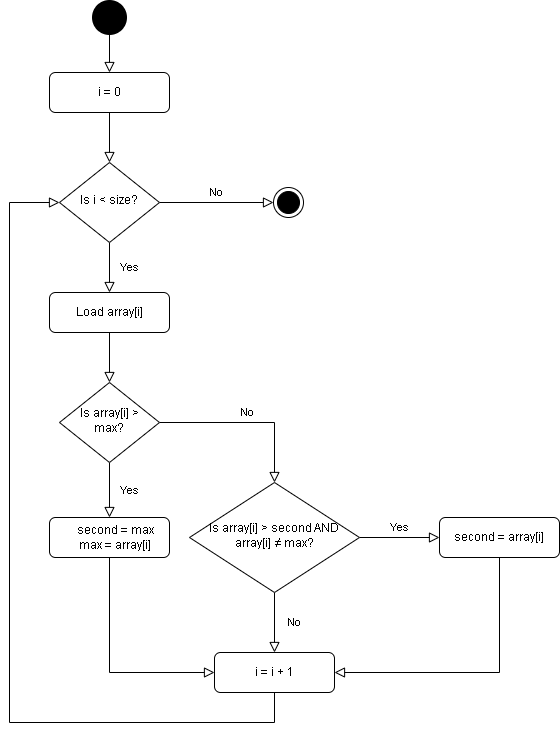

The diagram above was exported from draw.io. Its source (the exported page's mxGraphModel, read from the mxfile embedded in the PNG):
<mxGraphModel dx="872" dy="439" grid="1" gridSize="10" guides="1" tooltips="1" connect="1" arrows="1" fold="1" page="1" pageScale="1" pageWidth="827" pageHeight="1169" math="0" shadow="0">
  <root>
    <mxCell id="WIyWlLk6GJQsqaUBKTNV-0" />
    <mxCell id="WIyWlLk6GJQsqaUBKTNV-1" parent="WIyWlLk6GJQsqaUBKTNV-0" />
    <mxCell id="WIyWlLk6GJQsqaUBKTNV-2" value="" style="rounded=0;html=1;jettySize=auto;orthogonalLoop=1;fontSize=11;endArrow=block;endFill=0;endSize=8;strokeWidth=1;shadow=0;labelBackgroundColor=none;edgeStyle=orthogonalEdgeStyle;" parent="WIyWlLk6GJQsqaUBKTNV-1" source="WIyWlLk6GJQsqaUBKTNV-3" target="WIyWlLk6GJQsqaUBKTNV-6" edge="1">
      <mxGeometry relative="1" as="geometry" />
    </mxCell>
    <mxCell id="WIyWlLk6GJQsqaUBKTNV-3" value="i = 0" style="rounded=1;whiteSpace=wrap;html=1;fontSize=12;glass=0;strokeWidth=1;shadow=0;" parent="WIyWlLk6GJQsqaUBKTNV-1" vertex="1">
      <mxGeometry x="160" y="80" width="120" height="40" as="geometry" />
    </mxCell>
    <mxCell id="WIyWlLk6GJQsqaUBKTNV-4" value="Yes" style="rounded=0;html=1;jettySize=auto;orthogonalLoop=1;fontSize=11;endArrow=block;endFill=0;endSize=8;strokeWidth=1;shadow=0;labelBackgroundColor=none;edgeStyle=orthogonalEdgeStyle;" parent="WIyWlLk6GJQsqaUBKTNV-1" source="WIyWlLk6GJQsqaUBKTNV-6" target="o6VQ69U9ojBax7ZmKCPt-0" edge="1">
      <mxGeometry y="20" relative="1" as="geometry">
        <mxPoint as="offset" />
        <mxPoint x="220" y="290" as="targetPoint" />
      </mxGeometry>
    </mxCell>
    <mxCell id="WIyWlLk6GJQsqaUBKTNV-5" value="No" style="edgeStyle=orthogonalEdgeStyle;rounded=0;html=1;jettySize=auto;orthogonalLoop=1;fontSize=11;endArrow=block;endFill=0;endSize=8;strokeWidth=1;shadow=0;labelBackgroundColor=none;" parent="WIyWlLk6GJQsqaUBKTNV-1" source="WIyWlLk6GJQsqaUBKTNV-6" target="o6VQ69U9ojBax7ZmKCPt-15" edge="1">
      <mxGeometry y="10" relative="1" as="geometry">
        <mxPoint as="offset" />
        <mxPoint x="400" y="210" as="targetPoint" />
        <Array as="points" />
      </mxGeometry>
    </mxCell>
    <mxCell id="WIyWlLk6GJQsqaUBKTNV-6" value="Is i &amp;lt; size?" style="rhombus;whiteSpace=wrap;html=1;shadow=0;fontFamily=Helvetica;fontSize=12;align=center;strokeWidth=1;spacing=6;spacingTop=-4;" parent="WIyWlLk6GJQsqaUBKTNV-1" vertex="1">
      <mxGeometry x="170" y="170" width="100" height="80" as="geometry" />
    </mxCell>
    <mxCell id="o6VQ69U9ojBax7ZmKCPt-0" value="Load array[i]" style="rounded=1;whiteSpace=wrap;html=1;fontSize=12;glass=0;strokeWidth=1;shadow=0;" vertex="1" parent="WIyWlLk6GJQsqaUBKTNV-1">
      <mxGeometry x="160" y="300" width="120" height="40" as="geometry" />
    </mxCell>
    <mxCell id="o6VQ69U9ojBax7ZmKCPt-2" value="" style="rounded=0;html=1;jettySize=auto;orthogonalLoop=1;fontSize=11;endArrow=block;endFill=0;endSize=8;strokeWidth=1;shadow=0;labelBackgroundColor=none;edgeStyle=orthogonalEdgeStyle;" edge="1" parent="WIyWlLk6GJQsqaUBKTNV-1" target="o6VQ69U9ojBax7ZmKCPt-5" source="o6VQ69U9ojBax7ZmKCPt-0">
      <mxGeometry relative="1" as="geometry">
        <mxPoint x="220" y="340" as="sourcePoint" />
      </mxGeometry>
    </mxCell>
    <mxCell id="o6VQ69U9ojBax7ZmKCPt-3" value="Yes" style="rounded=0;html=1;jettySize=auto;orthogonalLoop=1;fontSize=11;endArrow=block;endFill=0;endSize=8;strokeWidth=1;shadow=0;labelBackgroundColor=none;edgeStyle=orthogonalEdgeStyle;entryX=0.5;entryY=0;entryDx=0;entryDy=0;" edge="1" parent="WIyWlLk6GJQsqaUBKTNV-1" source="o6VQ69U9ojBax7ZmKCPt-5" target="o6VQ69U9ojBax7ZmKCPt-11">
      <mxGeometry y="20" relative="1" as="geometry">
        <mxPoint as="offset" />
        <mxPoint x="220" y="520" as="targetPoint" />
      </mxGeometry>
    </mxCell>
    <mxCell id="o6VQ69U9ojBax7ZmKCPt-4" value="No" style="edgeStyle=orthogonalEdgeStyle;rounded=0;html=1;jettySize=auto;orthogonalLoop=1;fontSize=11;endArrow=block;endFill=0;endSize=8;strokeWidth=1;shadow=0;labelBackgroundColor=none;entryX=0.5;entryY=0;entryDx=0;entryDy=0;" edge="1" parent="WIyWlLk6GJQsqaUBKTNV-1" source="o6VQ69U9ojBax7ZmKCPt-5" target="o6VQ69U9ojBax7ZmKCPt-9">
      <mxGeometry y="10" relative="1" as="geometry">
        <mxPoint as="offset" />
        <mxPoint x="390" y="430" as="targetPoint" />
      </mxGeometry>
    </mxCell>
    <mxCell id="o6VQ69U9ojBax7ZmKCPt-5" value="Is array[i] &amp;gt; max?" style="rhombus;whiteSpace=wrap;html=1;shadow=0;fontFamily=Helvetica;fontSize=12;align=center;strokeWidth=1;spacing=6;spacingTop=-4;" vertex="1" parent="WIyWlLk6GJQsqaUBKTNV-1">
      <mxGeometry x="170" y="390" width="100" height="80" as="geometry" />
    </mxCell>
    <mxCell id="o6VQ69U9ojBax7ZmKCPt-7" value="No" style="rounded=0;html=1;jettySize=auto;orthogonalLoop=1;fontSize=11;endArrow=block;endFill=0;endSize=8;strokeWidth=1;shadow=0;labelBackgroundColor=none;edgeStyle=orthogonalEdgeStyle;entryX=0.5;entryY=0;entryDx=0;entryDy=0;" edge="1" parent="WIyWlLk6GJQsqaUBKTNV-1" source="o6VQ69U9ojBax7ZmKCPt-9" target="o6VQ69U9ojBax7ZmKCPt-10">
      <mxGeometry y="20" relative="1" as="geometry">
        <mxPoint as="offset" />
        <mxPoint x="380" y="600" as="targetPoint" />
      </mxGeometry>
    </mxCell>
    <mxCell id="o6VQ69U9ojBax7ZmKCPt-8" value="Yes" style="edgeStyle=orthogonalEdgeStyle;rounded=0;html=1;jettySize=auto;orthogonalLoop=1;fontSize=11;endArrow=block;endFill=0;endSize=8;strokeWidth=1;shadow=0;labelBackgroundColor=none;" edge="1" parent="WIyWlLk6GJQsqaUBKTNV-1" source="o6VQ69U9ojBax7ZmKCPt-9" target="o6VQ69U9ojBax7ZmKCPt-12">
      <mxGeometry y="10" relative="1" as="geometry">
        <mxPoint as="offset" />
        <mxPoint x="550" y="545" as="targetPoint" />
      </mxGeometry>
    </mxCell>
    <mxCell id="o6VQ69U9ojBax7ZmKCPt-9" value="Is array[i] &amp;gt; second AND array[i] ≠ max?" style="rhombus;whiteSpace=wrap;html=1;shadow=0;fontFamily=Helvetica;fontSize=12;align=center;strokeWidth=1;spacing=6;spacingTop=-4;" vertex="1" parent="WIyWlLk6GJQsqaUBKTNV-1">
      <mxGeometry x="300" y="490" width="170" height="110" as="geometry" />
    </mxCell>
    <mxCell id="o6VQ69U9ojBax7ZmKCPt-10" value="i = i + 1" style="rounded=1;whiteSpace=wrap;html=1;fontSize=12;glass=0;strokeWidth=1;shadow=0;" vertex="1" parent="WIyWlLk6GJQsqaUBKTNV-1">
      <mxGeometry x="325" y="660" width="120" height="40" as="geometry" />
    </mxCell>
    <mxCell id="o6VQ69U9ojBax7ZmKCPt-11" value="&lt;div&gt;&amp;nbsp; &amp;nbsp; second = max&lt;/div&gt;&lt;div&gt;&amp;nbsp; &amp;nbsp; max = array[i]&lt;/div&gt;" style="rounded=1;whiteSpace=wrap;html=1;fontSize=12;glass=0;strokeWidth=1;shadow=0;" vertex="1" parent="WIyWlLk6GJQsqaUBKTNV-1">
      <mxGeometry x="160" y="525" width="120" height="40" as="geometry" />
    </mxCell>
    <mxCell id="o6VQ69U9ojBax7ZmKCPt-12" value="second = array[i]" style="rounded=1;whiteSpace=wrap;html=1;fontSize=12;glass=0;strokeWidth=1;shadow=0;" vertex="1" parent="WIyWlLk6GJQsqaUBKTNV-1">
      <mxGeometry x="550" y="525" width="120" height="40" as="geometry" />
    </mxCell>
    <mxCell id="o6VQ69U9ojBax7ZmKCPt-13" value="" style="rounded=0;html=1;jettySize=auto;orthogonalLoop=1;fontSize=11;endArrow=block;endFill=0;endSize=8;strokeWidth=1;shadow=0;labelBackgroundColor=none;edgeStyle=orthogonalEdgeStyle;exitX=0.5;exitY=1;exitDx=0;exitDy=0;entryX=0;entryY=0.5;entryDx=0;entryDy=0;" edge="1" parent="WIyWlLk6GJQsqaUBKTNV-1" source="o6VQ69U9ojBax7ZmKCPt-11" target="o6VQ69U9ojBax7ZmKCPt-10">
      <mxGeometry relative="1" as="geometry">
        <mxPoint x="219.5" y="600" as="sourcePoint" />
        <mxPoint x="219.5" y="650" as="targetPoint" />
      </mxGeometry>
    </mxCell>
    <mxCell id="o6VQ69U9ojBax7ZmKCPt-14" value="" style="rounded=0;html=1;jettySize=auto;orthogonalLoop=1;fontSize=11;endArrow=block;endFill=0;endSize=8;strokeWidth=1;shadow=0;labelBackgroundColor=none;edgeStyle=orthogonalEdgeStyle;exitX=0.5;exitY=1;exitDx=0;exitDy=0;entryX=1;entryY=0.5;entryDx=0;entryDy=0;" edge="1" parent="WIyWlLk6GJQsqaUBKTNV-1" source="o6VQ69U9ojBax7ZmKCPt-12" target="o6VQ69U9ojBax7ZmKCPt-10">
      <mxGeometry relative="1" as="geometry">
        <mxPoint x="620" y="585" as="sourcePoint" />
        <mxPoint x="620" y="635" as="targetPoint" />
      </mxGeometry>
    </mxCell>
    <mxCell id="o6VQ69U9ojBax7ZmKCPt-15" value="" style="ellipse;html=1;shape=endState;fillColor=#000000;strokeColor=#000000;" vertex="1" parent="WIyWlLk6GJQsqaUBKTNV-1">
      <mxGeometry x="384" y="195" width="30" height="30" as="geometry" />
    </mxCell>
    <mxCell id="o6VQ69U9ojBax7ZmKCPt-16" value="" style="rounded=0;html=1;jettySize=auto;orthogonalLoop=1;fontSize=11;endArrow=block;endFill=0;endSize=8;strokeWidth=1;shadow=0;labelBackgroundColor=none;edgeStyle=orthogonalEdgeStyle;entryX=0;entryY=0.5;entryDx=0;entryDy=0;" edge="1" parent="WIyWlLk6GJQsqaUBKTNV-1" source="o6VQ69U9ojBax7ZmKCPt-10" target="WIyWlLk6GJQsqaUBKTNV-6">
      <mxGeometry relative="1" as="geometry">
        <mxPoint x="230" y="575" as="sourcePoint" />
        <mxPoint x="335" y="690" as="targetPoint" />
        <Array as="points">
          <mxPoint x="385" y="730" />
          <mxPoint x="120" y="730" />
          <mxPoint x="120" y="210" />
        </Array>
      </mxGeometry>
    </mxCell>
    <mxCell id="o6VQ69U9ojBax7ZmKCPt-17" value="" style="ellipse;html=1;shape=endState;fillColor=#000000;strokeColor=#000000;strokeWidth=5;" vertex="1" parent="WIyWlLk6GJQsqaUBKTNV-1">
      <mxGeometry x="205" y="10" width="30" height="30" as="geometry" />
    </mxCell>
    <mxCell id="o6VQ69U9ojBax7ZmKCPt-18" value="" style="rounded=0;html=1;jettySize=auto;orthogonalLoop=1;fontSize=11;endArrow=block;endFill=0;endSize=8;strokeWidth=1;shadow=0;labelBackgroundColor=none;edgeStyle=orthogonalEdgeStyle;" edge="1" parent="WIyWlLk6GJQsqaUBKTNV-1" source="o6VQ69U9ojBax7ZmKCPt-17" target="WIyWlLk6GJQsqaUBKTNV-3">
      <mxGeometry relative="1" as="geometry">
        <mxPoint x="230" y="130" as="sourcePoint" />
        <mxPoint x="230" y="180" as="targetPoint" />
      </mxGeometry>
    </mxCell>
  </root>
</mxGraphModel>